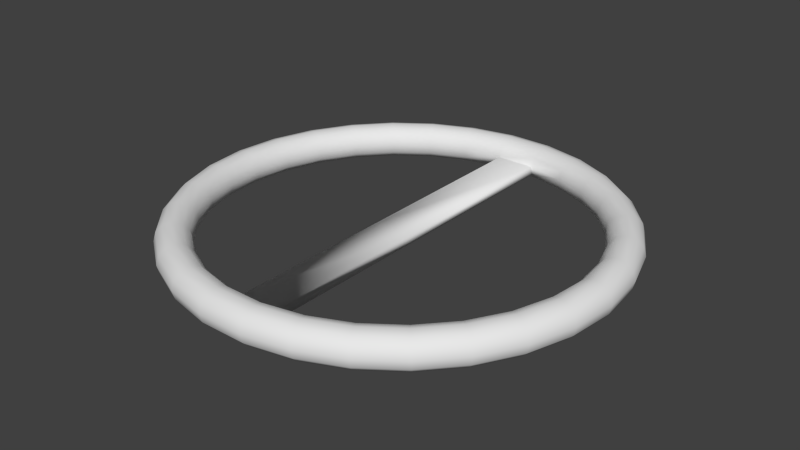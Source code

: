 # Source: SteeringWheel.blend  (saved by Blender 2.72.0; exported with 4.5.12 LTS)
import bpy
from mathutils import Matrix  # noqa: F401  (used for matrix-valued properties, if any)

bpy.ops.wm.read_factory_settings(use_empty=True)
scene = bpy.context.scene
scene.name = 'Scene'

# ---- collections
col_collection_1 = bpy.data.collections.new('Collection 1'); scene.collection.children.link(col_collection_1)

# ---- world
world_world = bpy.data.worlds.new('World'); scene.world = world_world
world_world.color = (0.05088, 0.05088, 0.05088)
world_world.use_sun_shadow = False
world_world.sun_shadow_jitter_overblur = 0.0
world_world.cycles.sampling_method = 'MANUAL'
world_world.cycles.sample_map_resolution = 256

# ---- meshes
me_torus = bpy.data.meshes.new('Torus')
me_torus.from_pydata([(2.75, 0.0, 0.0), (2.721, 0.0, 0.11), (2.64, 0.0, 0.1905), (2.53, 0.0, 0.22), (2.42, 0.0, 0.1905), (2.339, 0.0, 0.11), (2.31, 0.0, 2.694e-17), (2.339, 0.0, -0.11), (2.42, 0.0, -0.1905), (2.53, 0.0, -0.22), (2.64, 0.0, -0.1905), (2.721, 0.0, -0.11), (2.69, 0.5718, 0.0), (2.661, 0.5656, 0.11), (2.582, 0.5489, 0.1905), (2.475, 0.526, 0.22), (2.367, 0.5031, 0.1905), (2.288, 0.4864, 0.11), (2.26, 0.4803, 2.694e-17), (2.288, 0.4864, -0.11), (2.367, 0.5031, -0.1905), (2.475, 0.526, -0.22), (2.582, 0.5489, -0.1905), (2.661, 0.5656, -0.11), (2.512, 1.119, 0.0), (2.485, 1.107, 0.11), (2.412, 1.074, 0.1905), (2.311, 1.029, 0.22), (2.211, 0.9843, 0.1905), (2.137, 0.9516, 0.11), (2.11, 0.9396, 2.694e-17), (2.137, 0.9516, -0.11), (2.211, 0.9843, -0.1905), (2.311, 1.029, -0.22), (2.412, 1.074, -0.1905), (2.485, 1.107, -0.11), (2.225, 1.616, 0.0), (2.201, 1.599, 0.11), (2.136, 1.552, 0.1905), (2.047, 1.487, 0.22), (1.958, 1.422, 0.1905), (1.893, 1.375, 0.11), (1.869, 1.358, 2.694e-17), (1.893, 1.375, -0.11), (1.958, 1.422, -0.1905), (2.047, 1.487, -0.22), (2.136, 1.552, -0.1905), (2.201, 1.599, -0.11), (1.84, 2.044, 0.0), (1.82, 2.022, 0.11), (1.767, 1.962, 0.1905), (1.693, 1.88, 0.22), (1.619, 1.798, 0.1905), (1.565, 1.739, 0.11), (1.546, 1.717, 2.694e-17), (1.565, 1.739, -0.11), (1.619, 1.798, -0.1905), (1.693, 1.88, -0.22), (1.767, 1.962, -0.1905), (1.82, 2.022, -0.11), (1.375, 2.382, 0.0), (1.36, 2.356, 0.11), (1.32, 2.286, 0.1905), (1.265, 2.191, 0.22), (1.21, 2.096, 0.1905), (1.17, 2.026, 0.11), (1.155, 2.001, 2.694e-17), (1.17, 2.026, -0.11), (1.21, 2.096, -0.1905), (1.265, 2.191, -0.22), (1.32, 2.286, -0.1905), (1.36, 2.356, -0.11), (0.8498, 2.615, 0.0), (0.8407, 2.587, 0.11), (0.8158, 2.511, 0.1905), (0.7818, 2.406, 0.22), (0.7478, 2.302, 0.1905), (0.7229, 2.225, 0.11), (0.7138, 2.197, 2.694e-17), (0.7229, 2.225, -0.11), (0.7478, 2.302, -0.1905), (0.7818, 2.406, -0.22), (0.8158, 2.511, -0.1905), (0.8407, 2.587, -0.11), (0.2875, 2.735, 0.0), (0.2844, 2.706, 0.11), (0.276, 2.626, 0.1905), (0.2645, 2.516, 0.22), (0.253, 2.407, 0.1905), (0.2445, 2.327, 0.11), (0.2415, 2.297, 2.694e-17), (0.2445, 2.327, -0.11), (0.253, 2.407, -0.1905), (0.2645, 2.516, -0.22), (0.276, 2.626, -0.1905), (0.2844, 2.706, -0.11), (-0.2875, 2.735, 0.0), (-0.2844, 2.706, 0.11), (-0.276, 2.626, 0.1905), (-0.2645, 2.516, 0.22), (-0.253, 2.407, 0.1905), (-0.2445, 2.327, 0.11), (-0.2415, 2.297, 2.694e-17), (-0.2445, 2.327, -0.11), (-0.253, 2.407, -0.1905), (-0.2645, 2.516, -0.22), (-0.276, 2.626, -0.1905), (-0.2844, 2.706, -0.11), (-0.8498, 2.615, 0.0), (-0.8407, 2.587, 0.11), (-0.8158, 2.511, 0.1905), (-0.7818, 2.406, 0.22), (-0.7478, 2.302, 0.1905), (-0.7229, 2.225, 0.11), (-0.7138, 2.197, 2.694e-17), (-0.7229, 2.225, -0.11), (-0.7478, 2.302, -0.1905), (-0.7818, 2.406, -0.22), (-0.8158, 2.511, -0.1905), (-0.8407, 2.587, -0.11), (-1.375, 2.382, 0.0), (-1.36, 2.356, 0.11), (-1.32, 2.286, 0.1905), (-1.265, 2.191, 0.22), (-1.21, 2.096, 0.1905), (-1.17, 2.026, 0.11), (-1.155, 2.001, 2.694e-17), (-1.17, 2.026, -0.11), (-1.21, 2.096, -0.1905), (-1.265, 2.191, -0.22), (-1.32, 2.286, -0.1905), (-1.36, 2.356, -0.11), (-1.84, 2.044, 0.0), (-1.82, 2.022, 0.11), (-1.767, 1.962, 0.1905), (-1.693, 1.88, 0.22), (-1.619, 1.798, 0.1905), (-1.565, 1.739, 0.11), (-1.546, 1.717, 2.694e-17), (-1.565, 1.739, -0.11), (-1.619, 1.798, -0.1905), (-1.693, 1.88, -0.22), (-1.767, 1.962, -0.1905), (-1.82, 2.022, -0.11), (-2.225, 1.616, 0.0), (-2.201, 1.599, 0.11), (-2.136, 1.552, 0.1905), (-2.047, 1.487, 0.22), (-1.958, 1.422, 0.1905), (-1.893, 1.375, 0.11), (-1.869, 1.358, 2.694e-17), (-1.893, 1.375, -0.11), (-1.958, 1.422, -0.1905), (-2.047, 1.487, -0.22), (-2.136, 1.552, -0.1905), (-2.201, 1.599, -0.11), (-2.512, 1.119, 0.0), (-2.485, 1.107, 0.11), (-2.412, 1.074, 0.1905), (-2.311, 1.029, 0.22), (-2.211, 0.9843, 0.1905), (-2.137, 0.9515, 0.11), (-2.11, 0.9396, 2.694e-17), (-2.137, 0.9515, -0.11), (-2.211, 0.9843, -0.1905), (-2.311, 1.029, -0.22), (-2.412, 1.074, -0.1905), (-2.485, 1.107, -0.11), (-2.69, 0.5718, 0.0), (-2.661, 0.5656, 0.11), (-2.582, 0.5489, 0.1905), (-2.475, 0.526, 0.22), (-2.367, 0.5031, 0.1905), (-2.288, 0.4864, 0.11), (-2.26, 0.4803, 2.694e-17), (-2.288, 0.4864, -0.11), (-2.367, 0.5031, -0.1905), (-2.475, 0.526, -0.22), (-2.582, 0.5489, -0.1905), (-2.661, 0.5656, -0.11), (-2.75, 2.404e-07, 0.0), (-2.721, 2.378e-07, 0.11), (-2.64, 2.308e-07, 0.1905), (-2.53, 2.212e-07, 0.22), (-2.42, 2.116e-07, 0.1905), (-2.339, 2.045e-07, 0.11), (-2.31, 2.019e-07, 2.694e-17), (-2.339, 2.045e-07, -0.11), (-2.42, 2.116e-07, -0.1905), (-2.53, 2.212e-07, -0.22), (-2.64, 2.308e-07, -0.1905), (-2.721, 2.378e-07, -0.11), (-2.69, -0.5718, 0.0), (-2.661, -0.5656, 0.11), (-2.582, -0.5489, 0.1905), (-2.475, -0.526, 0.22), (-2.367, -0.5031, 0.1905), (-2.288, -0.4864, 0.11), (-2.26, -0.4803, 2.694e-17), (-2.288, -0.4864, -0.11), (-2.367, -0.5031, -0.1905), (-2.475, -0.526, -0.22), (-2.582, -0.5489, -0.1905), (-2.661, -0.5656, -0.11), (-2.512, -1.119, 0.0), (-2.485, -1.107, 0.11), (-2.412, -1.074, 0.1905), (-2.311, -1.029, 0.22), (-2.211, -0.9843, 0.1905), (-2.137, -0.9515, 0.11), (-2.11, -0.9396, 2.694e-17), (-2.137, -0.9515, -0.11), (-2.211, -0.9843, -0.1905), (-2.311, -1.029, -0.22), (-2.412, -1.074, -0.1905), (-2.485, -1.107, -0.11), (-2.225, -1.616, 0.0), (-2.201, -1.599, 0.11), (-2.136, -1.552, 0.1905), (-2.047, -1.487, 0.22), (-1.958, -1.422, 0.1905), (-1.893, -1.375, 0.11), (-1.869, -1.358, 2.694e-17), (-1.893, -1.375, -0.11), (-1.958, -1.422, -0.1905), (-2.047, -1.487, -0.22), (-2.136, -1.552, -0.1905), (-2.201, -1.599, -0.11), (-1.84, -2.044, 0.0), (-1.82, -2.022, 0.11), (-1.767, -1.962, 0.1905), (-1.693, -1.88, 0.22), (-1.619, -1.798, 0.1905), (-1.565, -1.739, 0.11), (-1.546, -1.717, 2.694e-17), (-1.565, -1.739, -0.11), (-1.619, -1.798, -0.1905), (-1.693, -1.88, -0.22), (-1.767, -1.962, -0.1905), (-1.82, -2.022, -0.11), (-1.375, -2.382, 0.0), (-1.36, -2.356, 0.11), (-1.32, -2.286, 0.1905), (-1.265, -2.191, 0.22), (-1.21, -2.096, 0.1905), (-1.17, -2.026, 0.11), (-1.155, -2.001, 2.694e-17), (-1.17, -2.026, -0.11), (-1.21, -2.096, -0.1905), (-1.265, -2.191, -0.22), (-1.32, -2.286, -0.1905), (-1.36, -2.356, -0.11), (-0.8498, -2.615, 0.0), (-0.8407, -2.587, 0.11), (-0.8158, -2.511, 0.1905), (-0.7818, -2.406, 0.22), (-0.7478, -2.302, 0.1905), (-0.7229, -2.225, 0.11), (-0.7138, -2.197, 2.694e-17), (-0.7229, -2.225, -0.11), (-0.7478, -2.302, -0.1905), (-0.7818, -2.406, -0.22), (-0.8158, -2.511, -0.1905), (-0.8407, -2.587, -0.11), (-0.2875, -2.735, 0.0), (-0.2844, -2.706, 0.11), (-0.276, -2.626, 0.1905), (-0.2645, -2.516, 0.22), (-0.253, -2.407, 0.1905), (-0.2445, -2.327, 0.11), (-0.2415, -2.297, 2.694e-17), (-0.2445, -2.327, -0.11), (-0.253, -2.407, -0.1905), (-0.2645, -2.516, -0.22), (-0.276, -2.626, -0.1905), (-0.2844, -2.706, -0.11), (0.2875, -2.735, 0.0), (0.2844, -2.706, 0.11), (0.276, -2.626, 0.1905), (0.2645, -2.516, 0.22), (0.253, -2.407, 0.1905), (0.2445, -2.327, 0.11), (0.2415, -2.297, 2.694e-17), (0.2445, -2.327, -0.11), (0.253, -2.407, -0.1905), (0.2645, -2.516, -0.22), (0.276, -2.626, -0.1905), (0.2844, -2.706, -0.11), (0.8498, -2.615, 0.0), (0.8407, -2.587, 0.11), (0.8158, -2.511, 0.1905), (0.7818, -2.406, 0.22), (0.7478, -2.302, 0.1905), (0.7229, -2.225, 0.11), (0.7138, -2.197, 2.694e-17), (0.7229, -2.225, -0.11), (0.7478, -2.302, -0.1905), (0.7818, -2.406, -0.22), (0.8158, -2.511, -0.1905), (0.8407, -2.587, -0.11), (1.375, -2.382, 0.0), (1.36, -2.356, 0.11), (1.32, -2.286, 0.1905), (1.265, -2.191, 0.22), (1.21, -2.096, 0.1905), (1.17, -2.026, 0.11), (1.155, -2.001, 2.694e-17), (1.17, -2.026, -0.11), (1.21, -2.096, -0.1905), (1.265, -2.191, -0.22), (1.32, -2.286, -0.1905), (1.36, -2.356, -0.11), (1.84, -2.044, 0.0), (1.82, -2.022, 0.11), (1.767, -1.962, 0.1905), (1.693, -1.88, 0.22), (1.619, -1.798, 0.1905), (1.565, -1.739, 0.11), (1.546, -1.717, 2.694e-17), (1.565, -1.739, -0.11), (1.619, -1.798, -0.1905), (1.693, -1.88, -0.22), (1.767, -1.962, -0.1905), (1.82, -2.022, -0.11), (2.225, -1.616, 0.0), (2.201, -1.599, 0.11), (2.136, -1.552, 0.1905), (2.047, -1.487, 0.22), (1.958, -1.422, 0.1905), (1.893, -1.375, 0.11), (1.869, -1.358, 2.694e-17), (1.893, -1.375, -0.11), (1.958, -1.422, -0.1905), (2.047, -1.487, -0.22), (2.136, -1.552, -0.1905), (2.201, -1.599, -0.11), (2.512, -1.119, 0.0), (2.485, -1.107, 0.11), (2.412, -1.074, 0.1905), (2.311, -1.029, 0.22), (2.211, -0.9843, 0.1905), (2.137, -0.9515, 0.11), (2.11, -0.9396, 2.694e-17), (2.137, -0.9515, -0.11), (2.211, -0.9843, -0.1905), (2.311, -1.029, -0.22), (2.412, -1.074, -0.1905), (2.485, -1.107, -0.11), (2.69, -0.5718, 0.0), (2.661, -0.5656, 0.11), (2.582, -0.5489, 0.1905), (2.475, -0.526, 0.22), (2.367, -0.5031, 0.1905), (2.288, -0.4864, 0.11), (2.26, -0.4803, 2.694e-17), (2.288, -0.4864, -0.11), (2.367, -0.5031, -0.1905), (2.475, -0.526, -0.22), (2.582, -0.5489, -0.1905), (2.661, -0.5656, -0.11), (0.2415, -0.1533, 2.694e-17), (0.2445, -0.1533, -0.11), (-0.2415, -0.1533, 2.694e-17), (-0.2445, -0.1533, -0.11)], [], [(0, 12, 13, 1), (1, 13, 14, 2), (2, 14, 15, 3), (3, 15, 16, 4), (4, 16, 17, 5), (5, 17, 18, 6), (6, 18, 19, 7), (7, 19, 20, 8), (8, 20, 21, 9), (9, 21, 22, 10), (10, 22, 23, 11), (0, 11, 23, 12), (12, 24, 25, 13), (13, 25, 26, 14), (14, 26, 27, 15), (15, 27, 28, 16), (16, 28, 29, 17), (17, 29, 30, 18), (18, 30, 31, 19), (19, 31, 32, 20), (20, 32, 33, 21), (21, 33, 34, 22), (22, 34, 35, 23), (23, 35, 24, 12), (24, 36, 37, 25), (25, 37, 38, 26), (26, 38, 39, 27), (27, 39, 40, 28), (28, 40, 41, 29), (29, 41, 42, 30), (30, 42, 43, 31), (31, 43, 44, 32), (32, 44, 45, 33), (33, 45, 46, 34), (34, 46, 47, 35), (35, 47, 36, 24), (36, 48, 49, 37), (37, 49, 50, 38), (38, 50, 51, 39), (39, 51, 52, 40), (40, 52, 53, 41), (41, 53, 54, 42), (42, 54, 55, 43), (43, 55, 56, 44), (44, 56, 57, 45), (45, 57, 58, 46), (46, 58, 59, 47), (47, 59, 48, 36), (48, 60, 61, 49), (49, 61, 62, 50), (50, 62, 63, 51), (51, 63, 64, 52), (52, 64, 65, 53), (53, 65, 66, 54), (54, 66, 67, 55), (55, 67, 68, 56), (56, 68, 69, 57), (57, 69, 70, 58), (58, 70, 71, 59), (59, 71, 60, 48), (60, 72, 73, 61), (61, 73, 74, 62), (62, 74, 75, 63), (63, 75, 76, 64), (64, 76, 77, 65), (65, 77, 78, 66), (66, 78, 79, 67), (67, 79, 80, 68), (68, 80, 81, 69), (69, 81, 82, 70), (70, 82, 83, 71), (71, 83, 72, 60), (72, 84, 85, 73), (73, 85, 86, 74), (74, 86, 87, 75), (75, 87, 88, 76), (76, 88, 89, 77), (77, 89, 90, 78), (78, 90, 91, 79), (79, 91, 92, 80), (80, 92, 93, 81), (81, 93, 94, 82), (82, 94, 95, 83), (83, 95, 84, 72), (84, 96, 97, 85), (85, 97, 98, 86), (86, 98, 99, 87), (87, 99, 100, 88), (88, 100, 101, 89), (89, 101, 102, 90), (91, 90, 360, 361), (91, 103, 104, 92), (92, 104, 105, 93), (93, 105, 106, 94), (94, 106, 107, 95), (95, 107, 96, 84), (96, 108, 109, 97), (97, 109, 110, 98), (98, 110, 111, 99), (99, 111, 112, 100), (100, 112, 113, 101), (101, 113, 114, 102), (102, 114, 115, 103), (103, 115, 116, 104), (104, 116, 117, 105), (105, 117, 118, 106), (106, 118, 119, 107), (107, 119, 108, 96), (108, 120, 121, 109), (109, 121, 122, 110), (110, 122, 123, 111), (111, 123, 124, 112), (112, 124, 125, 113), (113, 125, 126, 114), (114, 126, 127, 115), (115, 127, 128, 116), (116, 128, 129, 117), (117, 129, 130, 118), (118, 130, 131, 119), (119, 131, 120, 108), (120, 132, 133, 121), (121, 133, 134, 122), (122, 134, 135, 123), (123, 135, 136, 124), (124, 136, 137, 125), (125, 137, 138, 126), (126, 138, 139, 127), (127, 139, 140, 128), (128, 140, 141, 129), (129, 141, 142, 130), (130, 142, 143, 131), (131, 143, 132, 120), (132, 144, 145, 133), (133, 145, 146, 134), (134, 146, 147, 135), (135, 147, 148, 136), (136, 148, 149, 137), (137, 149, 150, 138), (138, 150, 151, 139), (139, 151, 152, 140), (140, 152, 153, 141), (141, 153, 154, 142), (142, 154, 155, 143), (143, 155, 144, 132), (144, 156, 157, 145), (145, 157, 158, 146), (146, 158, 159, 147), (147, 159, 160, 148), (148, 160, 161, 149), (149, 161, 162, 150), (150, 162, 163, 151), (151, 163, 164, 152), (152, 164, 165, 153), (153, 165, 166, 154), (154, 166, 167, 155), (155, 167, 156, 144), (156, 168, 169, 157), (157, 169, 170, 158), (158, 170, 171, 159), (159, 171, 172, 160), (160, 172, 173, 161), (161, 173, 174, 162), (162, 174, 175, 163), (163, 175, 176, 164), (164, 176, 177, 165), (165, 177, 178, 166), (166, 178, 179, 167), (167, 179, 168, 156), (168, 180, 181, 169), (169, 181, 182, 170), (170, 182, 183, 171), (171, 183, 184, 172), (172, 184, 185, 173), (173, 185, 186, 174), (174, 186, 187, 175), (175, 187, 188, 176), (176, 188, 189, 177), (177, 189, 190, 178), (178, 190, 191, 179), (179, 191, 180, 168), (180, 192, 193, 181), (181, 193, 194, 182), (182, 194, 195, 183), (183, 195, 196, 184), (184, 196, 197, 185), (185, 197, 198, 186), (186, 198, 199, 187), (187, 199, 200, 188), (188, 200, 201, 189), (189, 201, 202, 190), (190, 202, 203, 191), (191, 203, 192, 180), (192, 204, 205, 193), (193, 205, 206, 194), (194, 206, 207, 195), (195, 207, 208, 196), (196, 208, 209, 197), (197, 209, 210, 198), (198, 210, 211, 199), (199, 211, 212, 200), (200, 212, 213, 201), (201, 213, 214, 202), (202, 214, 215, 203), (203, 215, 204, 192), (204, 216, 217, 205), (205, 217, 218, 206), (206, 218, 219, 207), (207, 219, 220, 208), (208, 220, 221, 209), (209, 221, 222, 210), (210, 222, 223, 211), (211, 223, 224, 212), (212, 224, 225, 213), (213, 225, 226, 214), (214, 226, 227, 215), (215, 227, 216, 204), (216, 228, 229, 217), (217, 229, 230, 218), (218, 230, 231, 219), (219, 231, 232, 220), (220, 232, 233, 221), (221, 233, 234, 222), (222, 234, 235, 223), (223, 235, 236, 224), (224, 236, 237, 225), (225, 237, 238, 226), (226, 238, 239, 227), (227, 239, 228, 216), (228, 240, 241, 229), (229, 241, 242, 230), (230, 242, 243, 231), (231, 243, 244, 232), (232, 244, 245, 233), (233, 245, 246, 234), (234, 246, 247, 235), (235, 247, 248, 236), (236, 248, 249, 237), (237, 249, 250, 238), (238, 250, 251, 239), (239, 251, 240, 228), (240, 252, 253, 241), (241, 253, 254, 242), (242, 254, 255, 243), (243, 255, 256, 244), (244, 256, 257, 245), (245, 257, 258, 246), (246, 258, 259, 247), (247, 259, 260, 248), (248, 260, 261, 249), (249, 261, 262, 250), (250, 262, 263, 251), (251, 263, 252, 240), (252, 264, 265, 253), (253, 265, 266, 254), (254, 266, 267, 255), (255, 267, 268, 256), (256, 268, 269, 257), (257, 269, 270, 258), (258, 270, 271, 259), (259, 271, 272, 260), (260, 272, 273, 261), (261, 273, 274, 262), (262, 274, 275, 263), (263, 275, 264, 252), (264, 276, 277, 265), (265, 277, 278, 266), (266, 278, 279, 267), (267, 279, 280, 268), (268, 280, 281, 269), (269, 281, 282, 270), (270, 282, 360, 362), (271, 283, 284, 272), (272, 284, 285, 273), (273, 285, 286, 274), (274, 286, 287, 275), (275, 287, 276, 264), (276, 288, 289, 277), (277, 289, 290, 278), (278, 290, 291, 279), (279, 291, 292, 280), (280, 292, 293, 281), (281, 293, 294, 282), (282, 294, 295, 283), (283, 295, 296, 284), (284, 296, 297, 285), (285, 297, 298, 286), (286, 298, 299, 287), (287, 299, 288, 276), (288, 300, 301, 289), (289, 301, 302, 290), (290, 302, 303, 291), (291, 303, 304, 292), (292, 304, 305, 293), (293, 305, 306, 294), (294, 306, 307, 295), (295, 307, 308, 296), (296, 308, 309, 297), (297, 309, 310, 298), (298, 310, 311, 299), (299, 311, 300, 288), (300, 312, 313, 301), (301, 313, 314, 302), (302, 314, 315, 303), (303, 315, 316, 304), (304, 316, 317, 305), (305, 317, 318, 306), (306, 318, 319, 307), (307, 319, 320, 308), (308, 320, 321, 309), (309, 321, 322, 310), (310, 322, 323, 311), (311, 323, 312, 300), (312, 324, 325, 313), (313, 325, 326, 314), (314, 326, 327, 315), (315, 327, 328, 316), (316, 328, 329, 317), (317, 329, 330, 318), (318, 330, 331, 319), (319, 331, 332, 320), (320, 332, 333, 321), (321, 333, 334, 322), (322, 334, 335, 323), (323, 335, 324, 312), (324, 336, 337, 325), (325, 337, 338, 326), (326, 338, 339, 327), (327, 339, 340, 328), (328, 340, 341, 329), (329, 341, 342, 330), (330, 342, 343, 331), (331, 343, 344, 332), (332, 344, 345, 333), (333, 345, 346, 334), (334, 346, 347, 335), (335, 347, 336, 324), (336, 348, 349, 337), (337, 349, 350, 338), (338, 350, 351, 339), (339, 351, 352, 340), (340, 352, 353, 341), (341, 353, 354, 342), (342, 354, 355, 343), (343, 355, 356, 344), (344, 356, 357, 345), (345, 357, 358, 346), (346, 358, 359, 347), (347, 359, 348, 336), (348, 0, 1, 349), (349, 1, 2, 350), (350, 2, 3, 351), (351, 3, 4, 352), (352, 4, 5, 353), (353, 5, 6, 354), (354, 6, 7, 355), (355, 7, 8, 356), (356, 8, 9, 357), (357, 9, 10, 358), (358, 10, 11, 359), (359, 11, 0, 348), (102, 103, 363, 362), (90, 102, 362, 360), (103, 91, 361, 363), (271, 270, 362, 363), (283, 271, 363, 361), (282, 283, 361, 360)])
me_torus.polygons.foreach_set('use_smooth', [True] * 366)
me_torus.use_remesh_preserve_volume = False
me_torus.use_remesh_preserve_attributes = False
me_torus.use_mirror_vertex_groups = False
me_torus.update()

# ---- objects
ob_torus = bpy.data.objects.new('Torus', me_torus)

# ---- transforms, parenting, visibility, modifiers, constraints
ob_torus.location = (0.0, 0.0, 0.0)
ob_torus.lineart.crease_threshold = 0.0

# ---- collection membership
col_collection_1.objects.link(ob_torus)

# ---- scene / render settings (as saved in the file)
scene.frame_start = 1; scene.frame_end = 250; scene.frame_set(1)
scene.render.engine = 'BLENDER_EEVEE_NEXT'
scene.render.resolution_percentage = 50
scene.render.dither_intensity = 0.0
scene.cycles.use_denoising = False
scene.cycles.samples = 10
scene.cycles.sampling_pattern = 'TABULATED_SOBOL'
scene.cycles.light_sampling_threshold = 0.0
scene.cycles.use_adaptive_sampling = False
scene.cycles.use_light_tree = False
scene.cycles.blur_glossy = 0.0
scene.cycles.pixel_filter_type = 'GAUSSIAN'
scene.cycles.sample_clamp_indirect = 0.0
scene.view_settings.view_transform = 'Standard'
bpy.context.view_layer.update()

# ---- added for rendering (the .blend has no active camera and no usable light): camera, sun
cam_auto = bpy.data.cameras.new('AutoCamera')
cam_auto.lens = 50.0
cam_auto.sensor_width = 36.0
cam_auto.clip_end = 1000.0
ob_auto_camera = bpy.data.objects.new('AutoCamera', cam_auto)
scene.collection.objects.link(ob_auto_camera)
ob_auto_camera.location = (7.18841, -8.62609, 5.75073)
ob_auto_camera.rotation_euler = (1.09748, -7.21219e-08, 0.694738)
scene.camera = ob_auto_camera
light_auto_sun = bpy.data.lights.new('AutoSun', 'SUN')
light_auto_sun.energy = 3.0
light_auto_sun.angle = 0.0523599
ob_auto_sun = bpy.data.objects.new('AutoSun', light_auto_sun)
scene.collection.objects.link(ob_auto_sun)
ob_auto_sun.rotation_euler = (0.872665, 0.174533, 0.523599)
bpy.context.view_layer.update()
